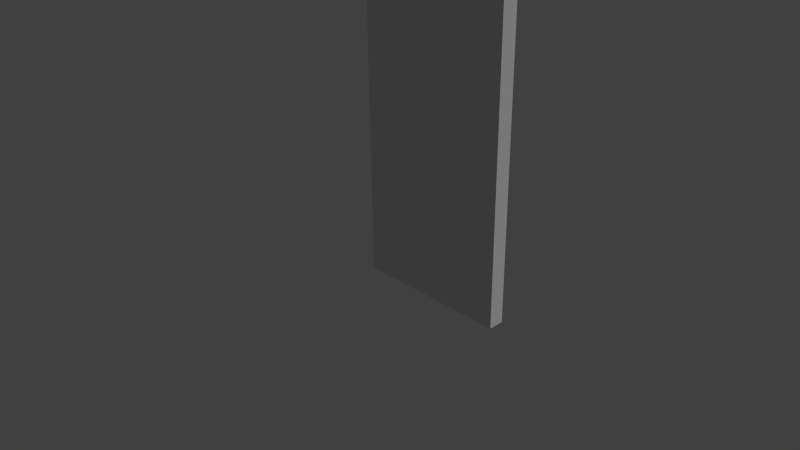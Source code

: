 # Source: wall_2x4.blend  (saved by Blender 2.76.0; exported with 4.5.12 LTS)
import bpy
from mathutils import Matrix  # noqa: F401  (used for matrix-valued properties, if any)

bpy.ops.wm.read_factory_settings(use_empty=True)
scene = bpy.context.scene
scene.name = 'Scene'

# ---- collections
col_collection_1 = bpy.data.collections.new('Collection 1'); scene.collection.children.link(col_collection_1)
col_collection_2 = bpy.data.collections.new('Collection 2'); scene.collection.children.link(col_collection_2)
col_collection_2.hide_render = True
col_collection_2.hide_viewport = True

# ---- world
world_world = bpy.data.worlds.new('World'); scene.world = world_world
world_world.color = (0.05088, 0.05088, 0.05088)
world_world.use_sun_shadow = False
world_world.sun_shadow_jitter_overblur = 0.0
world_world.cycles.sampling_method = 'MANUAL'
world_world.cycles.sample_map_resolution = 256

# ---- cameras
cam_camera = bpy.data.cameras.new('Camera')
cam_camera.clip_end = 100.0
cam_camera.lens = 35.0
cam_camera.sensor_width = 32.0
cam_camera.sensor_height = 18.0
cam_camera.ortho_scale = 7.314
cam_camera.dof.focus_distance = 0.0
cam_camera.dof.aperture_fstop = 128.0

# ---- lights
light_lamp = bpy.data.lights.new('Lamp', 'SUN')
light_lamp.transmission_factor = 0.0
light_lamp.cutoff_distance = 30.0
light_lamp.angle = 0.1993
light_lamp.energy = 1.0
light_lamp.shadow_buffer_clip_start = 1.001
light_lamp.shadow_soft_size = 0.1
light_lamp.shadow_cascade_max_distance = 1000.0
light_lamp.cycles.use_multiple_importance_sampling = False

# ---- meshes
me_wall_2x4 = bpy.data.meshes.new('Wall 2x4')
me_wall_2x4.from_pydata([(0.0, 0.0, 0.0), (2.0, 0.0, 0.0), (2.0, 5.0, 7.55e-08), (0.0, 5.0, 7.55e-08), (0.0, 0.0, -0.2), (2.0, 0.0, -0.2), (2.0, 5.0, -0.2), (0.0, 5.0, -0.2), (0.0, -0.2, -2.25e-16), (2.0, -0.2, -2.25e-16), (0.0, -0.2, -0.2), (2.0, -0.2, -0.2)], [], [(0, 1, 2, 3), (4, 7, 6, 5), (0, 3, 7, 4), (5, 1, 9, 11), (2, 1, 5, 6), (3, 2, 6, 7), (9, 8, 10, 11), (4, 5, 11, 10), (1, 0, 8, 9), (0, 4, 10, 8)])
_uv = me_wall_2x4.uv_layers.new(name='UVMap')
_uv.uv.foreach_set('vector', [0.8696, 0.9615, 0.4348, 0.9615, 0.4348, 0.0, 0.8696, 0.0, 2.592e-07, 0.9615, 0.0, 0.0, 0.4348, 0.0, 0.4348, 0.9615, 0.913, 0.9615, 0.913, 0.0, 0.9565, 0.0, 0.9565, 0.9615, 0.8696, 0.9615, 0.913, 0.9615, 0.913, 1.0, 0.8696, 1.0, 0.913, 0.0, 0.913, 0.9615, 0.8696, 0.9615, 0.8696, 0.0, 1.0, 0.3846, 1.0, 0.7692, 0.9565, 0.7692, 0.9565, 0.3846, 1.0, 0.0, 1.0, 0.3846, 0.9565, 0.3846, 0.9565, 0.0, 2.592e-07, 0.9615, 0.4348, 0.9615, 0.4348, 1.0, 2.695e-07, 1.0, 0.4348, 0.9615, 0.8696, 0.9615, 0.8696, 1.0, 0.4348, 1.0, 0.913, 0.9615, 0.9565, 0.9615, 0.9565, 1.0, 0.913, 1.0])
me_wall_2x4.use_remesh_preserve_volume = False
me_wall_2x4.use_remesh_preserve_attributes = False
me_wall_2x4.use_mirror_vertex_groups = False
me_wall_2x4.update()
me_wall_2x4_001 = bpy.data.meshes.new('Wall 2x4.001')
me_wall_2x4_001.from_pydata([(0.0, 0.0, 0.0), (2.0, 0.0, 0.0), (2.0, 4.0, 0.0), (0.0, 4.0, 0.0), (0.0, 0.0, -0.2), (2.0, 0.0, -0.2), (2.0, 4.0, -0.2), (0.0, 4.0, -0.2)], [], [(0, 1, 2, 3), (4, 7, 6, 5), (0, 3, 7, 4), (2, 1, 5, 6), (3, 2, 6, 7)])
_uv = me_wall_2x4_001.uv_layers.new(name='UVMap')
_uv.uv.foreach_set('vector', [1.604, 1.993, 0.3053, 1.993, 0.3053, -0.993, 1.604, -0.993, -0.993, 1.993, -0.993, -0.993, 0.3053, -0.993, 0.3053, 1.993, 1.733, -0.993, 1.733, 1.993, 1.604, 1.993, 1.604, -0.993, 1.863, -0.993, 1.863, 1.993, 1.733, 1.993, 1.733, -0.993, 1.993, -0.993, 1.993, 0.5, 1.863, 0.5, 1.863, -0.993])
me_wall_2x4_001.use_remesh_preserve_volume = False
me_wall_2x4_001.use_remesh_preserve_attributes = False
me_wall_2x4_001.use_mirror_vertex_groups = False
me_wall_2x4_001.update()

# ---- objects
ob_wall_2x4 = bpy.data.objects.new('Wall 2x4', me_wall_2x4)
ob_lamp = bpy.data.objects.new('Lamp', light_lamp)
ob_camera = bpy.data.objects.new('Camera', cam_camera)
ob_wall_2x4_001 = bpy.data.objects.new('Wall 2x4.001', me_wall_2x4_001)

# ---- transforms, parenting, visibility, modifiers, constraints
ob_wall_2x4.location = (0.0, 0.0, 0.0)
ob_wall_2x4.rotation_euler = (1.571, -0.0, 0.0)
ob_wall_2x4.lineart.crease_threshold = 0.0
ob_lamp.location = (4.076, 1.005, 5.904)
ob_lamp.rotation_euler = (0.6503, 0.05522, 1.866)
ob_lamp.lock_rotations_4d = False
ob_lamp.empty_display_type = 'ARROWS'
ob_lamp.color = (0.0, 0.0, 0.0, 0.0)
ob_lamp.lineart.crease_threshold = 0.0
ob_camera.location = (7.481, -6.508, 5.344)
ob_camera.rotation_euler = (1.109, 0.01082, 0.8149)
ob_camera.lock_rotations_4d = False
ob_camera.empty_display_type = 'ARROWS'
ob_camera.color = (0.0, 0.0, 0.0, 0.0)
ob_camera.display_type = 'WIRE'
ob_camera.lineart.crease_threshold = 0.0
ob_wall_2x4_001.location = (0.0, 0.0, 0.0)
ob_wall_2x4_001.rotation_euler = (1.571, -0.0, 0.0)
ob_wall_2x4_001.lineart.crease_threshold = 0.0

# ---- collection membership
col_collection_1.objects.link(ob_wall_2x4)
col_collection_1.objects.link(ob_lamp)
col_collection_1.objects.link(ob_camera)
col_collection_2.objects.link(ob_wall_2x4_001)

# ---- scene / render settings (as saved in the file)
scene.camera = ob_camera
scene.frame_start = 1; scene.frame_end = 250; scene.frame_set(1)
scene.render.engine = 'BLENDER_EEVEE_NEXT'
scene.render.resolution_percentage = 50
scene.render.dither_intensity = 0.0
scene.cycles.use_denoising = False
scene.cycles.samples = 10
scene.cycles.sampling_pattern = 'TABULATED_SOBOL'
scene.cycles.light_sampling_threshold = 0.0
scene.cycles.use_adaptive_sampling = False
scene.cycles.use_light_tree = False
scene.cycles.blur_glossy = 0.0
scene.cycles.pixel_filter_type = 'GAUSSIAN'
scene.cycles.sample_clamp_indirect = 0.0
scene.view_settings.view_transform = 'Standard'
bpy.context.view_layer.update()
